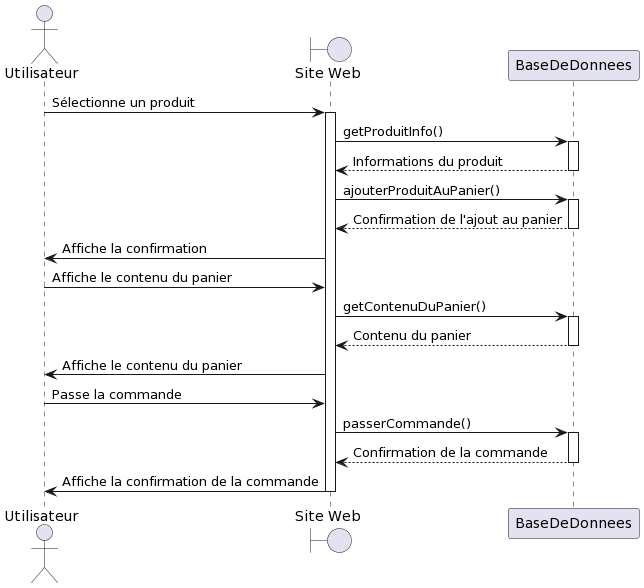

The diagram above was rendered by PlantUML. Its source (embedded in the PNG):
@startuml
actor Utilisateur
boundary "Site Web" as SiteWeb
' object BaseDeDonnees {
'   + getProduitInfo(): InfoProduit
'   + ajouterProduitAuPanier(): Confirmation
'   + getContenuDuPanier(): ContenuPanier
'   + passerCommande(): ConfirmationCommande
' }

Utilisateur -> SiteWeb: Sélectionne un produit
activate SiteWeb
SiteWeb -> BaseDeDonnees: getProduitInfo()
activate BaseDeDonnees

BaseDeDonnees --> SiteWeb: Informations du produit
deactivate BaseDeDonnees

SiteWeb -> BaseDeDonnees: ajouterProduitAuPanier()
activate BaseDeDonnees
BaseDeDonnees --> SiteWeb: Confirmation de l'ajout au panier
deactivate BaseDeDonnees

SiteWeb -> Utilisateur: Affiche la confirmation

Utilisateur -> SiteWeb: Affiche le contenu du panier
SiteWeb -> BaseDeDonnees: getContenuDuPanier()
activate BaseDeDonnees

BaseDeDonnees --> SiteWeb: Contenu du panier
deactivate BaseDeDonnees

SiteWeb -> Utilisateur: Affiche le contenu du panier

Utilisateur -> SiteWeb: Passe la commande
SiteWeb -> BaseDeDonnees: passerCommande()
activate BaseDeDonnees

BaseDeDonnees --> SiteWeb: Confirmation de la commande
deactivate BaseDeDonnees

SiteWeb -> Utilisateur: Affiche la confirmation de la commande
deactivate SiteWeb
@enduml